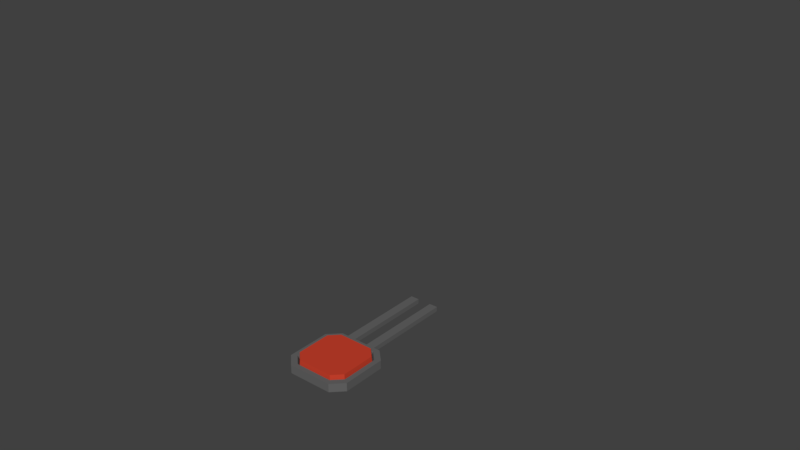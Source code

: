 # Source: ship.blend  (saved by Blender 2.79.0; exported with 4.5.12 LTS)
import bpy
from mathutils import Matrix  # noqa: F401  (used for matrix-valued properties, if any)

bpy.ops.wm.read_factory_settings(use_empty=True)
scene = bpy.context.scene
scene.name = 'Scene'

# ---- collections
col_collection_2 = bpy.data.collections.new('Collection 2'); scene.collection.children.link(col_collection_2)
col_collection_2.hide_render = True
col_collection_2.hide_viewport = True
col_collection_3 = bpy.data.collections.new('Collection 3'); scene.collection.children.link(col_collection_3)
col_collection_3.hide_render = True
col_collection_3.hide_viewport = True
col_collection_4 = bpy.data.collections.new('Collection 4'); scene.collection.children.link(col_collection_4)
col_collection_4.hide_render = True
col_collection_4.hide_viewport = True
col_collection_5 = bpy.data.collections.new('Collection 5'); scene.collection.children.link(col_collection_5)

# ---- materials (node trees are filled in below, after node groups)
mat_shipmain = bpy.data.materials.new('ShipMain')
mat_shipmain.alpha_threshold = 0.0
mat_shipmain.use_transparent_shadow = False
mat_shipmain.diffuse_color = (0.7446, 0.7842, 0.7544, 1.0)
mat_shipmain.roughness = 0.5
mat_shipmain.specular_intensity = 0.0
mat_shiphighlights = bpy.data.materials.new('ShipHighlights')
mat_shiphighlights.alpha_threshold = 0.0
mat_shiphighlights.use_transparent_shadow = False
mat_shiphighlights.diffuse_color = (0.1573, 0.2787, 0.8, 1.0)
mat_shiphighlights.roughness = 0.5
mat_shiphighlights.specular_intensity = 0.0
mat_shipglass = bpy.data.materials.new('ShipGlass')
mat_shipglass.alpha_threshold = 0.0
mat_shipglass.use_transparent_shadow = False
mat_shipglass.diffuse_color = (0.03776, 0.04358, 0.05141, 1.0)
mat_shipglass.roughness = 0.5
mat_shipglass.specular_intensity = 0.0
mat_shipinterior = bpy.data.materials.new('ShipInterior')
mat_shipinterior.alpha_threshold = 0.0
mat_shipinterior.use_transparent_shadow = False
mat_shipinterior.diffuse_color = (0.1299, 0.1299, 0.1299, 1.0)
mat_shipinterior.roughness = 0.5
mat_shipinterior.specular_intensity = 0.0
mat_shipglow = bpy.data.materials.new('ShipGlow')
mat_shipglow.alpha_threshold = 0.0
mat_shipglow.use_transparent_shadow = False
mat_shipglow.diffuse_color = (0.09001, 0.4385, 0.8, 1.0)
mat_shipglow.roughness = 0.5
mat_shipglow.specular_intensity = 0.0
mat_shipaccent = bpy.data.materials.new('ShipAccent')
mat_shipaccent.alpha_threshold = 0.0
mat_shipaccent.use_transparent_shadow = False
mat_shipaccent.diffuse_color = (0.3343, 0.3041, 0.2953, 1.0)
mat_shipaccent.roughness = 0.5
mat_shipaccent.specular_intensity = 0.0
mat_deploybutton = bpy.data.materials.new('DeployButton')
mat_deploybutton.alpha_threshold = 0.0
mat_deploybutton.use_transparent_shadow = False
mat_deploybutton.diffuse_color = (0.5926, 0.05293, 0.02558, 1.0)
mat_deploybutton.roughness = 0.5
mat_deploybutton.specular_intensity = 0.0

# ---- material node trees

# ---- world
world_world = bpy.data.worlds.new('World'); scene.world = world_world
world_world.color = (0.05088, 0.05088, 0.05088)
world_world.use_sun_shadow = False
world_world.sun_shadow_jitter_overblur = 0.0
world_world.cycles.sampling_method = 'MANUAL'

# ---- meshes
me_cube_002 = bpy.data.meshes.new('Cube.002')
me_cube_002.from_pydata([(-1.615, -0.9888, 0.5542), (-1.615, 0.4758, -1.0), (-1.615, 8.582, 2.598), (-1.615, 8.582, -1.0), (-1.13, 6.992, 2.244), (-1.13, 4.547, 2.244), (-0.5216, -0.04055, 2.891), (-0.5216, -3.02, 1.979), (0.0, 10.13, 2.598), (0.0, 8.582, -1.0), (0.0, -0.9888, 0.5542), (0.0, 0.4758, -1.0), (-1.615, 6.992, -1.76), (0.0, 6.992, 2.244), (0.0, -0.04055, 2.891), (0.0, -3.02, 1.979), (0.0, 6.992, -1.76), (0.0, 4.547, 2.244), (-1.13, 2.109, 2.244), (-1.615, 4.547, -1.76), (0.0, 4.547, -1.76), (0.0, 2.109, 2.244), (-2.253, 6.992, 1.075), (-2.253, 4.547, 1.075), (-2.253, 2.109, 1.075), (-1.103, -0.4195, 2.341), (-1.138, -2.716, 1.142), (0.0, -2.716, 0.8699), (-1.755, 6.992, 1.599), (-1.755, 4.547, 1.599), (-1.755, 2.109, 1.599), (-1.615, 9.775, 0.7989), (0.0, 9.775, 0.7989), (-2.085, 6.992, 0.331), (-2.085, 4.547, 0.331), (-2.085, 1.68, 0.5304), (-4.662, 6.074, -0.122), (-4.829, 6.074, 0.1038), (-4.829, 4.528, 0.1038), (-3.282, 2.344, 0.6868), (-4.662, 4.528, -0.122), (-3.115, 1.915, 0.3388), (-0.7644, 8.582, -1.0), (-0.7644, -0.9888, 0.5542), (-0.7644, 4.547, -1.76), (-0.5349, 2.109, 2.244), (-0.2468, -0.04055, 2.891), (-0.5349, 4.547, 2.244), (-0.2468, -3.02, 1.979), (-0.7644, 10.13, 2.598), (-0.7644, 0.4758, -1.0), (-0.5349, 6.992, 2.244), (-0.7644, 6.992, -1.76), (-0.5386, -2.716, 0.9987), (-0.7644, 9.775, 0.7989), (0.0, 5.587, 3.303), (0.0, 8.032, 3.992), (-0.2835, 5.587, 3.303), (-0.2835, 11.17, 3.437), (0.0, 11.17, 3.437), (-0.2835, 8.032, 3.992), (0.0, 7.619, -1.46), (-0.8439, -0.2371, 2.662), (-0.8953, -2.836, 1.472), (0.0, -2.836, 1.307), (-1.615, 7.619, -1.46), (-2.002, 7.619, 1.675), (-1.424, 6.992, 1.942), (-1.424, 4.547, 1.942), (-1.424, 2.109, 1.942), (-1.9, 8.089, 0.5154), (-0.7644, 7.619, -1.46), (-0.4236, -2.836, 1.385), (-1.479, 0.4141, -0.9345), (-1.479, -0.9271, 0.4887), (-1.48, 3.242, -0.9345), (-1.48, 3.242, 0.4887), (-1.479, -0.6935, 0.4887), (-1.479, 0.6512, -0.9345), (-1.563, 3.242, -0.9345), (-1.563, 3.242, 0.4887), (-1.563, -0.4032, 0.3989), (-1.563, 0.7957, -0.843), (-1.48, 0.9919, 0.4887), (-1.48, 0.9919, -0.9345), (-1.563, 0.7964, 0.3989), (-1.48, 1.383, 0.4887), (-1.48, 1.383, -0.9345), (-1.563, 1.578, 0.3989), (-1.563, 1.578, -0.843), (-1.48, 2.772, 0.4887), (-1.48, 2.772, -0.9345), (-1.563, 2.599, 0.3989), (-1.563, 2.599, -0.843), (-1.512, 1.285, 0.3998), (-1.512, 1.09, 0.3998), (-1.512, 1.285, -0.8456), (-1.512, 1.09, -0.8456), (0.0, 0.4758, -1.0), (0.0, -0.9888, 0.5542), (0.0, 0.4141, -0.9345), (0.0, -0.9271, 0.4887), (0.0, 3.242, -0.9345), (0.0, 3.242, 0.5306), (0.0, 0.6512, -0.9345), (0.0, -0.6935, 0.4887), (0.0, 0.9919, -0.9345), (0.0, 0.9919, 0.5306), (0.0, 1.383, -0.9345), (0.0, 1.383, 0.5306), (0.0, 2.772, -0.9345), (0.0, 2.772, 0.5306), (-1.512, 3.125, -0.8456), (-1.512, 3.125, 0.3998), (-1.512, 2.889, 0.3998), (-1.512, 2.889, -0.8456), (-1.09, 3.242, -0.7675), (-0.9637, 3.254, 0.3217), (-0.3642, 3.242, -0.7675), (-0.4901, 3.254, 0.3217), (-1.09, 3.242, -0.8329), (-0.3642, 3.242, -0.8329), (-0.3991, 3.025, -0.8352), (-1.055, 3.025, -0.8352), (-0.3642, 3.242, -0.88), (-1.09, 3.242, -0.88), (-0.3991, 3.025, -0.8636), (-1.055, 3.025, -0.8636), (-1.09, 3.313, -0.7675), (-0.9637, 3.3, 0.3217), (-0.3642, 3.313, -0.7675), (-0.4901, 3.3, 0.3217), (-0.6557, 3.307, -0.3107), (-0.6557, 3.306, -0.214), (-0.4907, 3.307, -0.3107), (-0.4907, 3.306, -0.214), (-0.6289, 3.283, -0.3107), (-0.6289, 3.282, -0.214), (-0.5175, 3.283, -0.3107), (-0.5175, 3.282, -0.214), (-0.6152, 3.283, -0.2988), (-0.6152, 3.282, -0.2259), (-0.5312, 3.283, -0.2988), (-0.5312, 3.282, -0.2259), (-1.392, 0.8448, 0.5596), (-1.391, -0.4879, 0.5596), (-1.391, 2.567, 0.5596), (-1.392, 1.588, 0.5596), (0.0, -0.4879, 0.5596), (0.0, 0.8448, 0.5596), (0.0, 1.588, 0.5596), (0.0, 2.567, 0.5596)], [], [(54, 42, 3, 31), (44, 50, 1, 19), (49, 2, 4, 51), (52, 16, 20, 44), (46, 6, 7, 48), (25, 0, 26), (43, 10, 27, 53), (72, 64, 15, 48), (51, 4, 5, 47), (47, 5, 18, 45), (71, 61, 16, 52), (70, 65, 12, 33), (45, 46, 14, 21), (28, 22, 23, 29), (34, 35, 41, 40), (22, 33, 36, 37), (0, 35, 1), (62, 6, 18, 69), (0, 25, 30, 24), (69, 68, 29, 30), (68, 67, 28, 29), (62, 25, 26, 63), (24, 30, 29, 23), (1, 35, 34, 19), (19, 34, 33, 12), (33, 22, 70), (49, 54, 31, 2), (40, 38, 37, 36), (41, 39, 38, 40), (23, 22, 37, 38), (35, 24, 39, 41), (33, 34, 40, 36), (24, 23, 38, 39), (8, 32, 49), (18, 6, 46, 45), (65, 71, 52, 12), (45, 21, 47), (17, 55, 56, 13), (63, 72, 48, 7), (0, 43, 53, 26), (14, 46, 48, 15), (12, 52, 44, 19), (51, 47, 57, 60), (20, 11, 50, 44), (32, 9, 42, 54), (56, 60, 57, 55), (59, 58, 60, 56), (49, 51, 60, 58), (47, 17, 55, 57), (8, 49, 58, 59), (13, 56, 59, 8), (26, 53, 72, 63), (3, 42, 71, 65), (2, 31, 70, 66), (6, 62, 63, 7), (5, 4, 67, 68), (18, 5, 68, 69), (25, 62, 69, 30), (31, 3, 65, 70), (42, 9, 61, 71), (53, 27, 64, 72), (47, 21, 17), (67, 2, 28), (2, 67, 4), (22, 28, 2, 66), (24, 35, 0), (66, 70, 22), (54, 49, 32), (98, 100, 73, 1), (83, 77, 81, 85), (1, 73, 74, 0), (75, 76, 80, 79), (110, 102, 75, 91), (100, 104, 78, 73), (73, 78, 77, 74), (77, 78, 82, 81), (91, 75, 79, 93), (78, 84, 82), (82, 85, 81), (104, 106, 84, 78), (86, 83, 85, 88), (90, 86, 88, 92), (84, 87, 89, 82), (85, 82, 84, 83), (106, 108, 87, 84), (86, 83, 95, 94), (89, 88, 86, 87), (76, 90, 92, 80), (87, 91, 93, 89), (89, 93, 92, 88), (108, 110, 91, 87), (91, 75, 112, 115), (92, 93, 91, 90), (97, 96, 94, 95), (83, 84, 97, 95), (84, 87, 96, 97), (87, 86, 94, 96), (77, 83, 144, 145), (83, 86, 109, 107), (90, 111, 151, 146), (74, 77, 105, 101), (90, 76, 103, 111), (103, 76, 117, 119), (0, 74, 101, 99), (115, 112, 113, 114), (75, 76, 113, 112), (90, 91, 115, 114), (76, 90, 114, 113), (116, 118, 130, 128), (76, 75, 116, 117), (102, 103, 119, 118), (75, 102, 118, 116), (122, 123, 127, 126), (120, 121, 124, 125), (123, 120, 125, 127), (121, 122, 126, 124), (121, 120, 123, 122), (131, 129, 133, 135), (119, 117, 129, 131), (117, 116, 128, 129), (118, 119, 131, 130), (134, 135, 139, 138), (129, 128, 132, 133), (130, 131, 135, 134), (128, 130, 134, 132), (139, 137, 141, 143), (132, 134, 138, 136), (135, 133, 137, 139), (133, 132, 136, 137), (140, 142, 143, 141), (137, 136, 140, 141), (138, 139, 143, 142), (136, 138, 142, 140), (147, 146, 151, 150), (145, 144, 149, 148), (83, 107, 149, 144), (86, 90, 146, 147), (109, 86, 147, 150), (105, 77, 145, 148)])
me_cube_002.polygons.foreach_set('material_index', [0, 0, 0, 0, 2, 0, 0, 2, 0, 0, 0, 0, 0, 0, 0, 1, 0, 0, 0, 1, 1, 1, 0, 0, 0, 1, 0, 1, 1, 0, 1, 0, 0, 1, 0, 0, 0, 0, 2, 0, 2, 0, 0, 0, 0, 1, 1, 0, 1, 1, 0, 1, 0, 0, 2, 0, 0, 1, 0, 0, 1, 1, 1, 0, 0, 1, 0, 0, 0, 3, 0, 3, 3, 3, 3, 3, 3, 3, 3, 3, 3, 3, 3, 3, 3, 3, 3, 3, 3, 3, 3, 3, 3, 4, 3, 3, 3, 3, 3, 3, 3, 3, 3, 0, 4, 3, 3, 3, 3, 3, 3, 3, 3, 3, 3, 3, 3, 5, 3, 3, 3, 3, 5, 5, 5, 3, 3, 3, 3, 4, 3, 3, 3, 3, 3, 3, 3, 3, 3])
me_cube_002.materials.append(mat_shipmain)
me_cube_002.materials.append(mat_shiphighlights)
me_cube_002.materials.append(mat_shipglass)
me_cube_002.materials.append(mat_shipinterior)
me_cube_002.materials.append(mat_shipglow)
me_cube_002.materials.append(mat_shipaccent)
me_cube_002.use_remesh_preserve_volume = False
me_cube_002.use_remesh_preserve_attributes = False
me_cube_002.use_mirror_vertex_groups = False
me_cube_002.update()
me_cube_003 = bpy.data.meshes.new('Cube.003')
me_cube_003.from_pydata([(1.615, -0.9888, 0.5542), (1.615, 0.4758, -1.0), (0.7644, -0.9888, 0.5542), (0.7644, 0.4758, -1.0), (-1.615, -0.9888, 0.5542), (-1.615, 0.4758, -1.0), (0.0, -0.9888, 0.5542), (0.0, 0.4758, -1.0), (-0.7644, -0.9888, 0.5542), (-0.7644, 0.4758, -1.0), (0.7644, 0.2927, -1.0), (0.9235, -1.172, 0.5542), (0.7644, -1.172, 0.5542), (0.0, 0.2927, -1.0), (0.0, -1.172, 0.5542), (-0.7644, 0.2927, -1.0), (-0.9235, -1.172, 0.6201), (-0.7644, -1.172, 0.6201)], [], [(3, 7, 9, 5, 4, 8, 6, 2, 0, 1), (10, 11, 12, 14, 17, 16, 15, 13), (5, 15, 16, 4), (3, 10, 13, 7), (9, 15, 5), (4, 16, 17, 8), (6, 14, 12, 2), (0, 11, 10, 1), (7, 13, 15, 9), (1, 10, 3), (2, 12, 11, 0), (8, 17, 14, 6)])
me_cube_003.polygons.foreach_set('material_index', [1, 0, 0, 0, 0, 0, 0, 0, 0, 0, 0, 0])
me_cube_003.materials.append(mat_shipmain)
me_cube_003.materials.append(mat_shipinterior)
me_cube_003.use_remesh_preserve_volume = False
me_cube_003.use_remesh_preserve_attributes = False
me_cube_003.use_mirror_vertex_groups = False
me_cube_003.update()
me_cube = bpy.data.meshes.new('Cube')
me_cube.from_pydata([(-0.5, -0.3333, 0.3333), (-0.3333, -0.3333, 0.5), (-0.3333, -0.5, 0.3333), (-0.5, 0.0, 0.3333), (-0.3333, 0.0, 0.5), (-0.5, -0.3333, 0.0), (-0.3333, -0.5, 0.0), (0.0, -0.3333, 0.5), (0.0, -0.5, 0.3333), (-0.45, -0.3033, 0.3033), (-0.45, 0.0, 0.3033), (-0.45, -0.3033, 0.0), (-0.45, 0.0, 0.0), (0.0, -0.45, 0.3033), (-0.3033, -0.45, 0.3033), (-0.3033, -0.45, 0.0), (0.0, -0.45, 0.0), (-0.3033, 0.0, 0.45), (-0.3033, -0.3033, 0.45), (0.0, -0.3033, 0.45), (0.0, 0.0, 0.45), (-0.5, -0.3333, 0.4583), (-0.3333, -0.5, 0.4583), (-0.5, 0.0, 0.4583), (0.0, -0.5, 0.4583), (-0.4583, -0.5, 0.3333), (-0.4583, -0.3333, 0.5), (-0.4583, 0.0, 0.5), (-0.4583, -0.5, 0.0), (-0.4583, -0.5, 0.4583), (-0.5, -0.4583, 0.3333), (-0.3333, -0.4583, 0.5), (-0.5, -0.4583, 0.0), (0.0, -0.4583, 0.5), (-0.5, -0.4583, 0.4583), (-0.4583, -0.4583, 0.5)], [], [(32, 30, 0, 5), (4, 1, 18, 17), (11, 9, 10, 12), (5, 0, 9, 11), (0, 3, 10, 9), (16, 13, 14, 15), (8, 2, 14, 13), (2, 6, 15, 14), (20, 17, 18, 19), (1, 7, 19, 18), (0, 21, 23, 3), (8, 24, 22, 2), (30, 34, 21, 0), (35, 29, 22, 24, 33, 31), (2, 22, 29, 25), (6, 2, 25, 28), (4, 27, 26, 1), (1, 26, 35, 31), (32, 28, 25, 29, 34, 30), (7, 1, 31, 33), (35, 26, 27, 23, 21, 34), (35, 34, 29)])
me_cube.polygons.foreach_set('material_index', [0, 0, 1, 0, 0, 1, 0, 0, 1, 0, 0, 0, 0, 0, 0, 0, 0, 0, 0, 0, 0, 0])
me_cube.materials.append(mat_shipinterior)
me_cube.materials.append(mat_shipaccent)
me_cube.use_remesh_preserve_volume = False
me_cube.use_remesh_preserve_attributes = False
me_cube.use_mirror_vertex_groups = False
me_cube.update()
me_cube_004 = bpy.data.meshes.new('Cube.004')
me_cube_004.from_pydata([(-0.4381, -0.6572, -0.02575), (-0.6572, -0.4381, -0.02575), (0.4381, 0.6572, -0.02575), (0.6572, 0.4381, -0.02575), (-0.4381, 0.6572, -0.02575), (0.4381, -0.6572, -0.02575), (-0.6572, 0.4381, -0.02575), (0.6572, -0.4381, -0.02575), (-0.4304, -0.6456, 0.1456), (-0.6456, -0.4304, 0.1456), (0.4304, 0.6456, 0.1456), (0.6456, 0.4304, 0.1456), (-0.4304, 0.6456, 0.1456), (0.4304, -0.6456, 0.1456), (-0.6456, 0.4304, 0.1456), (0.6456, -0.4304, 0.1456)], [], [(7, 3, 11, 15), (8, 13, 15, 11, 10, 12, 14, 9), (5, 7, 15, 13), (0, 5, 13, 8), (4, 6, 14, 12), (6, 1, 9, 14), (2, 4, 12, 10), (1, 0, 8, 9), (10, 11, 3, 2)])
me_cube_004.materials.append(mat_deploybutton)
me_cube_004.use_remesh_preserve_volume = False
me_cube_004.use_remesh_preserve_attributes = False
me_cube_004.use_mirror_vertex_groups = False
me_cube_004.update()
me_cube_001 = bpy.data.meshes.new('Cube.001')
me_cube_001.from_pydata([(0.5388, 0.8082, -0.1483), (-0.5388, 0.8082, -0.1483), (-0.5388, 0.8082, 0.05754), (0.5388, 0.8082, 0.05754), (-0.5388, -0.8082, -0.1483), (0.5388, -0.8082, -0.1483), (0.5388, -0.8082, 0.05754), (-0.5388, -0.8082, 0.05754), (-0.8082, 0.5388, -0.1483), (-0.8082, -0.5388, -0.1483), (-0.8082, -0.5388, 0.05754), (-0.8082, 0.5388, 0.05754), (0.8082, -0.5388, -0.1483), (0.8082, 0.5388, -0.1483), (0.8082, 0.5388, 0.05754), (0.8082, -0.5388, 0.05754), (-0.4588, -0.6882, 0.05754), (-0.6882, -0.4588, 0.05754), (0.4588, 0.6882, 0.05754), (0.6882, 0.4588, 0.05754), (-0.4588, 0.6882, 0.05754), (0.4588, -0.6882, 0.05754), (-0.6882, 0.4588, 0.05754), (0.6882, -0.4588, 0.05754), (-0.4381, -0.6572, -0.02575), (-0.6572, -0.4381, -0.02575), (0.4381, 0.6572, -0.02575), (0.6572, 0.4381, -0.02575), (-0.4381, 0.6572, -0.02575), (0.4381, -0.6572, -0.02575), (-0.6572, 0.4381, -0.02575), (0.6572, -0.4381, -0.02575), (0.3761, 0.8082, -0.05754), (0.1683, 0.8082, -0.05754), (-0.1683, 0.8082, -0.05754), (-0.3761, 0.8082, -0.05754), (-0.3761, 0.8082, 0.05754), (-0.1683, 0.8082, 0.05754), (0.1683, 0.8082, 0.05754), (0.3761, 0.8082, 0.05754), (-0.3233, -0.8082, -0.05754), (-0.1078, -0.8082, -0.05754), (0.1078, -0.8082, -0.05754), (0.3233, -0.8082, -0.05754), (0.3233, -0.8082, 0.05754), (0.1078, -0.8082, 0.05754), (-0.1078, -0.8082, 0.05754), (-0.3233, -0.8082, 0.05754), (-0.2753, 0.6882, 0.05754), (-0.09176, 0.6882, 0.05754), (0.09176, 0.6882, 0.05754), (0.2753, 0.6882, 0.05754), (0.2753, -0.6882, 0.05754), (0.09176, -0.6882, 0.05754), (-0.09176, -0.6882, 0.05754), (-0.2753, -0.6882, 0.05754), (-0.2629, 0.6572, -0.02575), (-0.08762, 0.6572, -0.02575), (0.08762, 0.6572, -0.02575), (0.2629, 0.6572, -0.02575), (0.2629, -0.6572, -0.02575), (0.08762, -0.6572, -0.02575), (-0.08762, -0.6572, -0.02575), (-0.2629, -0.6572, -0.02575), (0.3761, 3.023, -0.05754), (0.1683, 3.023, -0.05754), (-0.1683, 3.023, -0.05754), (-0.3761, 3.023, -0.05754), (-0.3761, 3.023, 0.05754), (-0.1683, 3.023, 0.05754), (0.1683, 3.023, 0.05754), (0.3761, 3.023, 0.05754)], [], [(8, 11, 2, 1), (13, 0, 3, 14), (40, 47, 7, 4), (32, 39, 3, 0), (12, 15, 6, 5), (10, 9, 4, 7), (13, 14, 15, 12), (9, 10, 11, 8), (14, 3, 18, 19), (19, 18, 26, 27), (2, 11, 22, 20), (44, 6, 21, 52), (6, 15, 23, 21), (10, 7, 16, 17), (15, 14, 19, 23), (11, 10, 17, 22), (36, 2, 20, 48), (20, 22, 30, 28), (22, 17, 25, 30), (48, 20, 28, 56), (17, 16, 24, 25), (23, 19, 27, 31), (21, 23, 31, 29), (52, 21, 29, 60), (16, 55, 63, 24), (55, 54, 62, 63), (54, 53, 61, 62), (53, 52, 60, 61), (18, 51, 59, 26), (51, 50, 58, 59), (50, 49, 57, 58), (49, 48, 56, 57), (3, 39, 51, 18), (39, 38, 50, 51), (38, 37, 49, 50), (37, 36, 48, 49), (7, 47, 55, 16), (47, 46, 54, 55), (46, 45, 53, 54), (45, 44, 52, 53), (1, 2, 36, 35), (35, 36, 68, 67), (34, 37, 38, 33), (33, 38, 70, 65), (5, 6, 44, 43), (43, 44, 45, 42), (42, 45, 46, 41), (41, 46, 47, 40), (67, 68, 69, 66), (65, 70, 71, 64), (38, 39, 71, 70), (36, 37, 69, 68), (34, 35, 67, 66), (39, 32, 64, 71), (32, 33, 65, 64), (37, 34, 66, 69), (0, 13, 12, 5, 4, 9, 8, 1), (35, 32, 0, 1), (43, 40, 4, 5)])
me_cube_001.materials.append(mat_shipinterior)
me_cube_001.use_remesh_preserve_volume = False
me_cube_001.use_remesh_preserve_attributes = False
me_cube_001.use_mirror_vertex_groups = False
me_cube_001.update()

# ---- objects
ob_shipmain = bpy.data.objects.new('shipMain', me_cube_002)
ob_shipdoor = bpy.data.objects.new('shipDoor', me_cube_003)
ob_cube = bpy.data.objects.new('Cube', me_cube)
ob_button = bpy.data.objects.new('button', me_cube_004)
ob_buttonframe = bpy.data.objects.new('buttonFrame', me_cube_001)

# ---- transforms, parenting, visibility, modifiers, constraints
ob_shipmain.location = (0.0, -1.449, 0.5908)
ob_shipmain.lineart.crease_threshold = 0.0
_m = ob_shipmain.modifiers.new('Mirror', 'MIRROR')
ob_shipdoor.location = (0.0, -1.447, 0.5881)
ob_shipdoor.lineart.crease_threshold = 0.0
ob_cube.location = (0.0, 0.0, 0.0)
ob_cube.lineart.crease_threshold = 0.0
_m = ob_cube.modifiers.new('Mirror', 'MIRROR')
_m.use_axis = (True, True, True)
ob_button.location = (0.0, 0.0, 0.0)
ob_button.lineart.crease_threshold = 0.0
ob_buttonframe.location = (0.0, 0.0, 0.0)
ob_buttonframe.lineart.crease_threshold = 0.0

# ---- collection membership
col_collection_2.objects.link(ob_shipmain)
col_collection_3.objects.link(ob_shipdoor)
col_collection_4.objects.link(ob_cube)
col_collection_5.objects.link(ob_button)
col_collection_5.objects.link(ob_buttonframe)

# ---- scene / render settings (as saved in the file)
scene.frame_start = 1; scene.frame_end = 250; scene.frame_set(1)
scene.render.engine = 'BLENDER_EEVEE_NEXT'
scene.render.resolution_percentage = 50
scene.render.dither_intensity = 0.0
scene.cycles.use_denoising = False
scene.cycles.samples = 128
scene.cycles.sampling_pattern = 'TABULATED_SOBOL'
scene.cycles.use_adaptive_sampling = False
scene.cycles.use_light_tree = False
scene.cycles.blur_glossy = 0.0
scene.cycles.sample_clamp_indirect = 0.0
scene.view_settings.view_transform = 'Standard'
bpy.context.view_layer.update()

# ---- added for rendering (the .blend has no active camera and no usable light): camera, sun
cam_auto = bpy.data.cameras.new('AutoCamera')
cam_auto.lens = 50.0
cam_auto.sensor_width = 36.0
cam_auto.clip_end = 1000.0
ob_auto_camera = bpy.data.objects.new('AutoCamera', cam_auto)
scene.collection.objects.link(ob_auto_camera)
ob_auto_camera.location = (13.762, -14.3688, 13.411)
ob_auto_camera.rotation_euler = (1.09748, -7.21219e-08, 0.694738)
scene.camera = ob_auto_camera
light_auto_sun = bpy.data.lights.new('AutoSun', 'SUN')
light_auto_sun.energy = 3.0
light_auto_sun.angle = 0.0523599
ob_auto_sun = bpy.data.objects.new('AutoSun', light_auto_sun)
scene.collection.objects.link(ob_auto_sun)
ob_auto_sun.rotation_euler = (0.872665, 0.174533, 0.523599)
bpy.context.view_layer.update()
